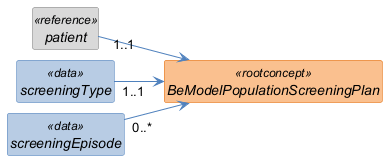

The diagram above was rendered by PlantUML. Its source (embedded in the PNG):
@startuml
left to right direction
skinparam shadowing false
skinparam nodesep 10
skinparam ranksep 40
skinparam classAttributeIconSize 0
skinparam class {
  FontStyle italic
  BackgroundColor<<rootconcept>> #FAC08F
  BorderColor<<rootconcept>> #E36C0A
  BackgroundColor<<data>> #B8CCE4
  BorderColor<<data>> #4F81BD
  BackgroundColor<<reference>> #D9D9D9
  BorderColor<<reference>> #808080
  BackgroundColor<<value set>> #C3D69B
  BorderColor<<value set>> #77933C
  ArrowColor #4F81BD
}
hide circle
hide empty members

class "BeModelPopulationScreeningPlan" as BeModelPopulationScreeningPlan <<rootconcept>> {
}

class "patient" as BeModelPopulationScreeningPlan_patient <<reference>> {
}

class "screeningType" as BeModelPopulationScreeningPlan_screeningType <<data>> {
}

class "screeningEpisode" as BeModelPopulationScreeningPlan_screeningEpisode <<data>> {
}

BeModelPopulationScreeningPlan_patient "1..1" --> BeModelPopulationScreeningPlan
BeModelPopulationScreeningPlan_screeningType "1..1" --> BeModelPopulationScreeningPlan
BeModelPopulationScreeningPlan_screeningEpisode "0..*" --> BeModelPopulationScreeningPlan
@enduml